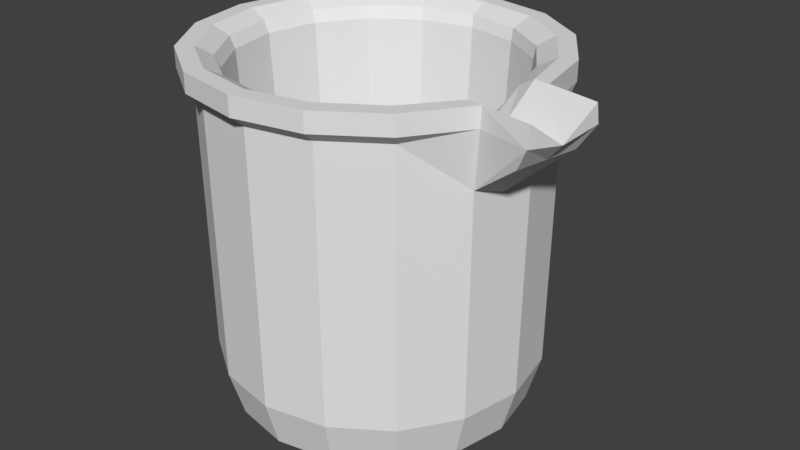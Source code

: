 # Source: beaker.blend  (saved by Blender 2.80.75; exported with 4.5.12 LTS)
import bpy
from mathutils import Matrix  # noqa: F401  (used for matrix-valued properties, if any)

bpy.ops.wm.read_factory_settings(use_empty=True)
scene = bpy.context.scene
scene.name = 'Scene'

# ---- collections
col_collection_1 = bpy.data.collections.new('Collection 1'); scene.collection.children.link(col_collection_1)

# ---- world
world_world = bpy.data.worlds.new('World'); scene.world = world_world
world_world.color = (0.05088, 0.05088, 0.05088)
world_world.use_sun_shadow = False
world_world.sun_shadow_jitter_overblur = 0.0
world_world.cycles.sampling_method = 'MANUAL'

# ---- meshes
me_cylinder_001 = bpy.data.meshes.new('Cylinder.001')
me_cylinder_001.from_pydata([(4.976e-10, 0.9822, -0.7998), (0.3759, 0.9075, -0.7998), (0.6945, 0.6945, -0.7998), (0.9075, 0.3759, -0.7998), (0.9822, -4.268e-08, -0.7998), (0.9075, -0.3759, -0.7998), (0.6945, -0.6945, -0.7998), (0.3759, -0.9075, -0.7998), (1.488e-07, -0.9822, -0.7998), (-0.3759, -0.9075, -0.7998), (-0.6945, -0.6945, -0.7998), (-0.9075, -0.3759, -0.7998), (-0.9822, 1.196e-08, -0.7998), (-0.9075, 0.3759, -0.7998), (-0.6945, 0.6945, -0.7998), (-0.3759, 0.9075, -0.7998), (0.0, 0.9993, 0.8559), (0.3824, 0.9233, 0.8559), (0.7066, 0.7066, 0.8559), (0.9233, 0.3824, 0.8559), (0.9993, -4.47e-08, 0.566), (0.9233, -0.3824, 0.566), (0.7066, -0.7066, 0.8559), (0.3824, -0.9233, 0.8559), (1.49e-07, -0.9993, 0.8559), (-0.3824, -0.9233, 0.8559), (-0.7066, -0.7066, 0.8559), (-0.9233, -0.3824, 0.8559), (-0.9993, 1.118e-08, 0.8559), (-0.9233, 0.3824, 0.8559), (-0.7066, 0.7066, 0.8559), (-0.3824, 0.9233, 0.8559), (0.3438, 0.83, -1.088), (0.6352, 0.6352, -1.088), (0.83, 0.3438, -1.088), (0.8984, -4.266e-08, -1.088), (0.83, -0.3438, -1.088), (0.6352, -0.6352, -1.088), (0.3438, -0.83, -1.088), (1.348e-07, -0.8984, -1.088), (-0.3438, -0.83, -1.088), (-0.6352, -0.6352, -1.088), (-0.83, -0.3438, -1.088), (-0.8984, 7.316e-09, -1.088), (-0.83, 0.3438, -1.088), (-0.6352, 0.6352, -1.088), (-0.3438, 0.83, -1.088), (-8.755e-10, 0.8984, -1.088), (0.2829, 0.683, -0.9173), (0.5228, 0.5228, -0.9173), (-0.2829, -0.683, -0.9173), (-0.5228, -0.5228, -0.9173), (0.683, 0.2829, -0.9173), (-0.683, -0.2829, -0.9173), (0.7393, -3.818e-08, -0.9173), (-0.7393, 2.546e-09, -0.9173), (0.683, -0.2829, -0.9173), (-0.683, 0.2829, -0.9173), (0.5228, -0.5228, -0.9173), (-0.5228, 0.5228, -0.9173), (0.2829, -0.683, -0.9173), (-0.2829, 0.683, -0.9173), (2.174e-07, -0.7393, -0.9173), (9.209e-08, 0.7393, -0.9173), (0.2386, 0.5518, -1.009), (1.008e-07, 0.5973, -1.009), (0.441, 0.4224, -1.009), (0.5761, 0.2286, -1.009), (0.6236, -3.254e-08, -1.009), (0.5761, -0.2286, -1.009), (0.441, -0.4224, -1.009), (0.2386, -0.5518, -1.009), (2.066e-07, -0.5973, -1.009), (-0.2386, -0.5518, -1.009), (-0.441, -0.4224, -1.009), (-0.5761, -0.2286, -1.009), (-0.6236, 3.676e-10, -1.009), (-0.5761, 0.2286, -1.009), (-0.441, 0.4224, -1.009), (-0.2386, 0.5518, -1.009), (1.28, -0.06616, 0.7773), (1.204, -0.4486, 0.7773), (0.683, -0.2829, -0.9173), (0.3137, 0.782, 0.9036), (-0.3326, -0.7782, 0.9036), (-0.009434, 0.8463, 0.9036), (0.5876, 0.599, 0.9036), (-0.6065, -0.5952, 0.9036), (0.7707, 0.325, 0.9036), (-0.7896, -0.3213, 0.9036), (0.835, 0.001876, 0.9036), (-0.8538, 0.001876, 0.9036), (-0.7896, 0.325, 0.9036), (0.5876, -0.5952, 0.9036), (-0.6065, 0.599, 0.9036), (0.3137, -0.7782, 0.9036), (-0.3326, 0.782, 0.9036), (-0.009433, -0.8425, 0.9036), (0.7707, -0.3213, 0.9036), (0.9613, -0.1912, 0.5028), (0.7112, -0.1415, -0.9173), (1.242, -0.2574, 0.7773), (0.7112, -0.1415, -0.9173), (0.3962, 0.9971, 1.031), (-0.01556, 1.079, 1.031), (-0.01556, 1.078, 0.9141), (0.7453, 0.7639, 1.031), (0.9786, 0.4148, 1.031), (1.06, 0.01861, 1.031), (0.9786, -0.4224, 1.031), (1.287, -0.4797, 1.033), (0.7453, -0.7578, 1.031), (0.3962, -0.9911, 1.031), (-0.01556, -1.073, 1.031), (-0.4273, -0.9911, 1.031), (-0.7764, -0.7578, 1.031), (-1.01, -0.4088, 1.031), (-1.092, 0.003017, 1.031), (-1.01, 0.4148, 1.031), (-0.7764, 0.7639, 1.031), (-0.4273, 0.9971, 1.031), (0.396, 0.9965, 0.9141), (0.7448, 0.7634, 0.9141), (0.9779, 0.4145, 0.9141), (1.06, 0.0321, 0.9141), (0.9779, -0.4263, 0.9141), (0.7448, -0.7574, 0.9141), (0.396, -0.9905, 0.9141), (-0.01556, -1.072, 0.9141), (-0.4271, -0.9905, 0.9141), (-0.7759, -0.7574, 0.9141), (-1.009, -0.4085, 0.9141), (-1.091, 0.003017, 0.9141), (-1.009, 0.4145, 0.9141), (-0.7759, 0.7634, 0.9141), (-0.4271, 0.9965, 0.9141), (0.3565, 0.9012, 1.031), (-0.01556, 0.9752, 1.031), (0.6719, 0.6905, 1.031), (0.8826, 0.3751, 1.031), (0.6719, -0.6844, 1.031), (0.3565, -0.8952, 1.031), (-0.01556, -0.9692, 1.031), (-0.3876, -0.8952, 1.031), (-0.703, -0.6844, 1.031), (-0.9137, -0.369, 1.031), (-0.9877, 0.003017, 1.031), (-0.9137, 0.3751, 1.031), (-0.703, 0.6905, 1.031), (-0.3876, 0.9012, 1.031), (0.3085, 0.8063, 0.9744), (-0.02355, 0.8723, 0.9744), (0.59, 0.6182, 0.9744), (0.7781, 0.3367, 0.9744), (0.59, -0.6088, 0.9744), (0.3085, -0.7969, 0.9744), (-0.02355, -0.863, 0.9744), (-0.3556, -0.7969, 0.9744), (-0.6371, -0.6088, 0.9744), (-0.8252, -0.3274, 0.9744), (-0.8912, 0.004684, 0.9744), (-0.8252, 0.3367, 0.9744), (-0.6371, 0.6182, 0.9744), (-0.3556, 0.8063, 0.9744), (1.369, -0.05259, 1.033), (1.368, -0.02867, 0.9162), (1.286, -0.4975, 0.9162), (0.9666, 0.03277, 1.031), (0.8847, -0.4083, 1.031), (0.8684, 0.05037, 0.9713), (0.784, -0.3903, 0.9742), (0.8028, -0.1597, 0.8043), (0.9657, -0.1878, 0.8861), (0.8559, -0.17, 0.8458), (1.328, -0.2661, 0.8751)], [], [(137, 151, 150, 136), (22, 21, 125, 126), (149, 163, 151, 137), (23, 22, 126, 127), (148, 162, 163, 149), (24, 23, 127, 128), (147, 161, 162, 148), (46, 15, 0, 47), (45, 14, 15, 46), (44, 13, 14, 45), (43, 12, 13, 44), (42, 11, 12, 43), (41, 10, 11, 42), (40, 9, 10, 41), (39, 8, 9, 40), (38, 7, 8, 39), (37, 6, 7, 38), (36, 5, 6, 37), (34, 3, 4, 35), (33, 2, 3, 34), (32, 1, 2, 33), (47, 0, 1, 32), (15, 31, 16, 0), (14, 30, 31, 15), (13, 29, 30, 14), (12, 28, 29, 13), (11, 27, 28, 12), (10, 26, 27, 11), (9, 25, 26, 10), (8, 24, 25, 9), (7, 23, 24, 8), (35, 4, 5, 36), (3, 19, 20, 4), (152, 150, 83, 86), (6, 22, 23, 7), (2, 18, 19, 3), (1, 17, 18, 2), (45, 46, 47, 32, 33, 34, 35, 36, 37, 38, 39, 40, 41, 42, 43, 44), (25, 24, 128, 129), (160, 161, 147, 146), (26, 25, 129, 130), (159, 160, 146, 145), (27, 26, 130, 131), (158, 159, 145, 144), (28, 27, 131, 132), (157, 158, 144, 143), (29, 28, 132, 133), (99, 21, 5, 4, 20), (49, 48, 64, 66), (51, 50, 73, 74), (52, 49, 66, 67), (53, 51, 74, 75), (54, 52, 67, 68), (55, 53, 75, 76), (57, 55, 76, 77), (58, 56, 69, 70), (59, 57, 77, 78), (60, 58, 70, 71), (61, 59, 78, 79), (62, 60, 71, 72), (48, 63, 65, 64), (63, 61, 79, 65), (50, 62, 72, 73), (84, 97, 62, 50), (85, 96, 61, 63), (83, 85, 63, 48), (97, 95, 60, 62), (96, 94, 59, 61), (95, 93, 58, 60), (94, 92, 57, 59), (98, 171, 90, 54, 102, 82), (92, 91, 55, 57), (100, 56, 82, 102), (91, 89, 53, 55), (90, 88, 52, 54), (89, 87, 51, 53), (88, 86, 49, 52), (87, 84, 50, 51), (86, 83, 48, 49), (56, 100, 54, 68, 69), (79, 78, 77, 76, 75, 74, 73, 72, 71, 70, 69, 68, 67, 66, 64, 65), (156, 157, 143, 142), (30, 29, 133, 134), (155, 156, 142, 141), (31, 30, 134, 135), (154, 155, 141, 140), (16, 31, 135, 105), (152, 153, 139, 138), (150, 152, 138, 136), (99, 20, 80, 101), (21, 81, 166, 125), (158, 157, 84, 87), (157, 156, 97, 84), (153, 152, 86, 88), (159, 158, 87, 89), (0, 16, 17, 1), (160, 159, 89, 91), (162, 161, 92, 94), (155, 154, 93, 95), (163, 162, 94, 96), (156, 155, 95, 97), (150, 151, 85, 83), (151, 163, 96, 85), (161, 160, 91, 92), (21, 99, 101, 81), (54, 100, 102), (105, 104, 103, 121), (121, 103, 106, 122), (122, 106, 107, 123), (123, 107, 108, 124), (124, 108, 164, 165), (125, 109, 111, 126), (126, 111, 112, 127), (127, 112, 113, 128), (128, 113, 114, 129), (129, 114, 115, 130), (130, 115, 116, 131), (131, 116, 117, 132), (132, 117, 118, 133), (133, 118, 119, 134), (134, 119, 120, 135), (135, 120, 104, 105), (137, 136, 103, 104), (136, 138, 106, 103), (138, 139, 107, 106), (109, 110, 174, 172, 168), (140, 141, 112, 111), (141, 142, 113, 112), (142, 143, 114, 113), (143, 144, 115, 114), (144, 145, 116, 115), (145, 146, 117, 116), (146, 147, 118, 117), (147, 148, 119, 118), (148, 149, 120, 119), (149, 137, 104, 120), (81, 101, 80, 165, 164, 174, 110, 166), (109, 125, 166, 110), (20, 19, 123, 124), (19, 18, 122, 123), (18, 17, 121, 122), (17, 16, 105, 121), (80, 20, 124, 165), (5, 21, 22, 6), (98, 82, 56, 58, 93), (109, 168, 140, 111), (108, 107, 139, 167), (172, 167, 169, 173), (140, 168, 170, 154), (153, 169, 167, 139), (90, 169, 153, 88), (98, 93, 154, 170), (171, 98, 170, 173), (108, 167, 172, 174, 164), (90, 171, 173, 169), (168, 172, 173, 170)])
me_cylinder_001.use_remesh_preserve_volume = False
me_cylinder_001.use_remesh_preserve_attributes = False
me_cylinder_001.use_mirror_vertex_groups = False
me_cylinder_001.update()

# ---- objects
ob_beaker = bpy.data.objects.new('Beaker', me_cylinder_001)

# ---- transforms, parenting, visibility, modifiers, constraints
ob_beaker.location = (0.0, 0.0, 0.0)
ob_beaker.lineart.crease_threshold = 0.0

# ---- collection membership
col_collection_1.objects.link(ob_beaker)

# ---- scene / render settings (as saved in the file)
scene.frame_start = 1; scene.frame_end = 250; scene.frame_set(1)
scene.render.engine = 'BLENDER_EEVEE_NEXT'
scene.render.resolution_percentage = 50
scene.render.dither_intensity = 0.0
scene.cycles.use_denoising = False
scene.cycles.samples = 128
scene.cycles.sampling_pattern = 'TABULATED_SOBOL'
scene.cycles.use_adaptive_sampling = False
scene.cycles.use_light_tree = False
scene.cycles.blur_glossy = 0.0
scene.cycles.sample_clamp_indirect = 0.0
scene.view_settings.view_transform = 'Standard'
bpy.context.view_layer.update()

# ---- added for rendering (the .blend has no active camera and no usable light): camera, sun
cam_auto = bpy.data.cameras.new('AutoCamera')
cam_auto.lens = 50.0
cam_auto.sensor_width = 36.0
cam_auto.clip_end = 1000.0
ob_auto_camera = bpy.data.objects.new('AutoCamera', cam_auto)
scene.collection.objects.link(ob_auto_camera)
ob_auto_camera.location = (3.74369, -4.3232, 2.85703)
ob_auto_camera.rotation_euler = (1.09748, -7.21219e-08, 0.694738)
scene.camera = ob_auto_camera
light_auto_sun = bpy.data.lights.new('AutoSun', 'SUN')
light_auto_sun.energy = 3.0
light_auto_sun.angle = 0.0523599
ob_auto_sun = bpy.data.objects.new('AutoSun', light_auto_sun)
scene.collection.objects.link(ob_auto_sun)
ob_auto_sun.rotation_euler = (0.872665, 0.174533, 0.523599)
bpy.context.view_layer.update()
